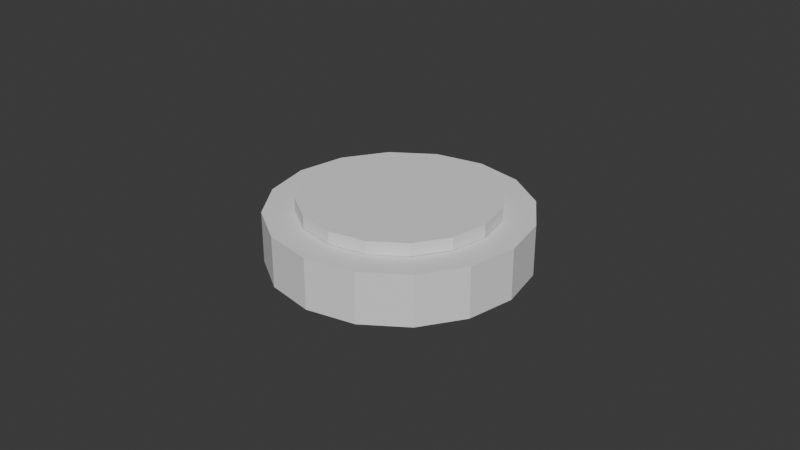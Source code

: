 # Source: analog-gauge.blend  (saved by Blender 4.3.34; exported with 4.5.12 LTS)
import bpy
from mathutils import Matrix  # noqa: F401  (used for matrix-valued properties, if any)

bpy.ops.wm.read_factory_settings(use_empty=True)
scene = bpy.context.scene
scene.name = 'Scene'

# ---- world
world_world = bpy.data.worlds.new('World'); scene.world = world_world
world_world.use_nodes = True; world_world.node_tree.nodes.clear()
_N = world_world.node_tree.nodes; _L = world_world.node_tree.links
n0 = _N.new('ShaderNodeOutputWorld'); n0.name = 'World Output'; n0.location = (300, 300)
n1 = _N.new('ShaderNodeBackground'); n1.name = 'Background'; n1.location = (10, 300)
n1.inputs[0].default_value = (0.05088, 0.05088, 0.05088, 1.0)
_L.new(n1.outputs[0], n0.inputs[0])
n0.is_active_output = True
world_world.color = (0.05088, 0.05088, 0.05088)
world_world.sun_shadow_jitter_overblur = 0.0

# ---- meshes
me_cylinder_002 = bpy.data.meshes.new('Cylinder.002')
me_cylinder_002.from_pydata([(-0.0005112, 0.2, -0.006722), (0.07603, 0.1848, -0.006722), (-0.0005112, 0.2, 0.07329), (-0.07705, 0.1848, -0.006722), (-0.1419, 0.1414, -0.006722), (-0.07705, 0.1848, 0.07329), (-0.1419, 0.1414, 0.07329), (-0.1853, 0.07654, 0.07329), (-0.2005, 1.374e-09, 0.07329), (-0.1853, 0.07654, -0.006722), (-0.2005, 1.374e-09, -0.006722), (-0.1853, -0.07654, -0.006722), (-0.1419, -0.1414, -0.006722), (-0.1853, -0.07654, 0.07329), (-0.1419, -0.1414, 0.07329), (-0.07705, -0.1848, 0.07329), (-0.0005112, -0.2, 0.07329), (-0.07705, -0.1848, -0.006722), (-0.0005112, -0.2, -0.006722), (0.07603, -0.1848, -0.006722), (0.1409, -0.1414, -0.006722), (0.07603, -0.1848, 0.07329), (0.1409, -0.1414, 0.07329), (0.1843, -0.07654, 0.07329), (0.1995, 1.374e-09, 0.07329), (0.1843, -0.07654, -0.006722), (0.1995, 1.374e-09, -0.006722), (0.1843, 0.07654, -0.006722), (0.1409, 0.1414, -0.006722), (0.1843, 0.07654, 0.07329), (0.1409, 0.1414, 0.07329), (0.07603, 0.1848, 0.07329), (-0.0005112, 0.2, 0.07329), (-0.07705, 0.1848, 0.07329), (-0.1419, 0.1414, 0.07329), (-0.1853, 0.07654, 0.07329), (-0.2005, 1.374e-09, 0.07329), (-0.1853, -0.07654, 0.07329), (-0.1419, -0.1414, 0.07329), (-0.07705, -0.1848, 0.07329), (-0.0005112, -0.2, 0.07329), (0.07603, -0.1848, 0.07329), (0.1409, -0.1414, 0.07329), (0.1843, -0.07654, 0.07329), (0.1995, 1.374e-09, 0.07329), (0.1843, 0.07654, 0.07329), (0.1409, 0.1414, 0.07329), (0.07603, 0.1848, 0.07329), (-0.0005112, 0.2, 0.07329), (-0.07705, 0.1848, 0.07329), (-0.1419, 0.1414, 0.07329), (-0.1853, 0.07654, 0.07329), (-0.2005, 1.374e-09, 0.07329), (-0.1853, -0.07654, 0.07329), (-0.1419, -0.1414, 0.07329), (-0.07705, -0.1848, 0.07329), (-0.0005112, -0.2, 0.07329), (0.07603, -0.1848, 0.07329), (0.1409, -0.1414, 0.07329), (0.1843, -0.07654, 0.07329), (0.1995, 1.374e-09, 0.07329), (0.1843, 0.07654, 0.07329), (0.1409, 0.1414, 0.07329), (0.07603, 0.1848, 0.07329), (-0.0005112, 0.2, 0.07329), (-0.07705, 0.1848, 0.07329), (-0.1419, 0.1414, 0.07329), (-0.1853, 0.07654, 0.07329), (-0.2005, 1.374e-09, 0.07329), (-0.1853, -0.07654, 0.07329), (-0.1419, -0.1414, 0.07329), (-0.07705, -0.1848, 0.07329), (-0.0005112, -0.2, 0.07329), (0.07603, -0.1848, 0.07329), (0.1409, -0.1414, 0.07329), (0.1843, -0.07654, 0.07329), (0.1995, 1.374e-09, 0.07329), (0.1843, 0.07654, 0.07329), (0.1409, 0.1414, 0.07329), (0.07603, 0.1848, 0.07329), (-0.0005112, 0.1517, 0.07329), (-0.05857, 0.1402, 0.07329), (-0.1078, 0.1073, 0.07329), (-0.1407, 0.05806, 0.07329), (-0.1522, 5.923e-10, 0.07329), (-0.1407, -0.05806, 0.07329), (-0.1078, -0.1073, 0.07329), (-0.05857, -0.1402, 0.07329), (-0.0005112, -0.1517, 0.07329), (0.05755, -0.1402, 0.07329), (0.1068, -0.1073, 0.07329), (0.1397, -0.05806, 0.07329), (0.1512, 5.923e-10, 0.07329), (0.1397, 0.05806, 0.07329), (0.1068, 0.1073, 0.07329), (0.05755, 0.1402, 0.07329), (-0.0005112, 0.1517, 0.009394), (-0.05857, 0.1402, 0.009394), (-0.1078, 0.1073, 0.009394), (-0.1407, 0.05806, 0.009394), (-0.1522, 5.923e-10, 0.009394), (-0.1407, -0.05806, 0.009394), (-0.1078, -0.1073, 0.009394), (-0.05857, -0.1402, 0.009394), (-0.0005112, -0.1517, 0.009394), (0.05755, -0.1402, 0.009394), (0.1068, -0.1073, 0.009394), (0.1397, -0.05806, 0.009394), (0.1512, 5.923e-10, 0.009394), (0.1397, 0.05806, 0.009394), (0.1068, 0.1073, 0.009394), (0.05755, 0.1402, 0.009394)], [], [(0, 1, 28, 27, 26, 25, 20, 19, 18, 17, 12, 11, 10, 9, 4, 3), (0, 2, 31, 1), (3, 5, 2, 0), (4, 6, 5, 3), (30, 31, 47, 46), (9, 7, 6, 4), (10, 8, 7, 9), (11, 13, 8, 10), (12, 14, 13, 11), (17, 15, 14, 12), (18, 16, 15, 17), (19, 21, 16, 18), (20, 22, 21, 19), (25, 23, 22, 20), (26, 24, 23, 25), (27, 29, 24, 26), (28, 30, 29, 27), (1, 31, 30, 28), (42, 43, 59, 58), (2, 5, 33, 32), (15, 16, 40, 39), (21, 22, 42, 41), (6, 7, 35, 34), (16, 21, 41, 40), (31, 2, 32, 47), (22, 23, 43, 42), (7, 8, 36, 35), (13, 14, 38, 37), (8, 13, 37, 36), (23, 24, 44, 43), (29, 30, 46, 45), (14, 15, 39, 38), (24, 29, 45, 44), (5, 6, 34, 33), (49, 50, 66, 65), (35, 36, 52, 51), (43, 44, 60, 59), (37, 38, 54, 53), (45, 46, 62, 61), (36, 37, 53, 52), (44, 45, 61, 60), (38, 39, 55, 54), (46, 47, 63, 62), (39, 40, 56, 55), (33, 34, 50, 49), (47, 32, 48, 63), (41, 42, 58, 57), (32, 33, 49, 48), (40, 41, 57, 56), (34, 35, 51, 50), (68, 69, 85, 84), (63, 48, 64, 79), (57, 58, 74, 73), (48, 49, 65, 64), (56, 57, 73, 72), (50, 51, 67, 66), (58, 59, 75, 74), (51, 52, 68, 67), (59, 60, 76, 75), (53, 54, 70, 69), (61, 62, 78, 77), (52, 53, 69, 68), (60, 61, 77, 76), (54, 55, 71, 70), (62, 63, 79, 78), (55, 56, 72, 71), (76, 77, 93, 92), (70, 71, 87, 86), (78, 79, 95, 94), (71, 72, 88, 87), (65, 66, 82, 81), (79, 64, 80, 95), (73, 74, 90, 89), (64, 65, 81, 80), (72, 73, 89, 88), (66, 67, 83, 82), (74, 75, 91, 90), (67, 68, 84, 83), (75, 76, 92, 91), (69, 70, 86, 85), (77, 78, 94, 93), (92, 93, 109, 108), (86, 87, 103, 102), (94, 95, 111, 110), (87, 88, 104, 103), (81, 82, 98, 97), (95, 80, 96, 111), (89, 90, 106, 105), (80, 81, 97, 96), (88, 89, 105, 104), (82, 83, 99, 98), (90, 91, 107, 106), (83, 84, 100, 99), (91, 92, 108, 107), (85, 86, 102, 101), (93, 94, 110, 109), (84, 85, 101, 100)])
_uv = me_cylinder_002.uv_layers.new(name='UVMap')
_uv.uv.foreach_set('vector', [0.75, 0.49, 0.8418, 0.4717, 0.9197, 0.4197, 0.9717, 0.3418, 0.99, 0.25, 0.9717, 0.1582, 0.9197, 0.08029, 0.8418, 0.02827, 0.75, 0.01, 0.6582, 0.02827, 0.5803, 0.08029, 0.5283, 0.1582, 0.51, 0.25, 0.5283, 0.3418, 0.5803, 0.4197, 0.6582, 0.4717, 1.0, 0.5, 1.0, 1.0, 0.9375, 1.0, 0.9375, 0.5, 0.0625, 0.5, 0.0625, 1.0, 0.0, 1.0, 0.0, 0.5, 0.125, 0.5, 0.125, 1.0, 0.0625, 1.0, 0.0625, 0.5, 0.875, 1.0, 0.9375, 1.0, 0.9375, 1.0, 0.875, 1.0, 0.1875, 0.5, 0.1875, 1.0, 0.125, 1.0, 0.125, 0.5, 0.25, 0.5, 0.25, 1.0, 0.1875, 1.0, 0.1875, 0.5, 0.3125, 0.5, 0.3125, 1.0, 0.25, 1.0, 0.25, 0.5, 0.375, 0.5, 0.375, 1.0, 0.3125, 1.0, 0.3125, 0.5, 0.4375, 0.5, 0.4375, 1.0, 0.375, 1.0, 0.375, 0.5, 0.5, 0.5, 0.5, 1.0, 0.4375, 1.0, 0.4375, 0.5, 0.5625, 0.5, 0.5625, 1.0, 0.5, 1.0, 0.5, 0.5, 0.625, 0.5, 0.625, 1.0, 0.5625, 1.0, 0.5625, 0.5, 0.6875, 0.5, 0.6875, 1.0, 0.625, 1.0, 0.625, 0.5, 0.75, 0.5, 0.75, 1.0, 0.6875, 1.0, 0.6875, 0.5, 0.8125, 0.5, 0.8125, 1.0, 0.75, 1.0, 0.75, 0.5, 0.875, 0.5, 0.875, 1.0, 0.8125, 1.0, 0.8125, 0.5, 0.9375, 0.5, 0.9375, 1.0, 0.875, 1.0, 0.875, 0.5, 0.625, 1.0, 0.6875, 1.0, 0.6875, 1.0, 0.625, 1.0, 0.0, 1.0, 0.0625, 1.0, 0.0625, 1.0, 0.0, 1.0, 0.4375, 1.0, 0.5, 1.0, 0.5, 1.0, 0.4375, 1.0, 0.5625, 1.0, 0.625, 1.0, 0.625, 1.0, 0.5625, 1.0, 0.125, 1.0, 0.1875, 1.0, 0.1875, 1.0, 0.125, 1.0, 0.5, 1.0, 0.5625, 1.0, 0.5625, 1.0, 0.5, 1.0, 0.9375, 1.0, 1.0, 1.0, 1.0, 1.0, 0.9375, 1.0, 0.625, 1.0, 0.6875, 1.0, 0.6875, 1.0, 0.625, 1.0, 0.1875, 1.0, 0.25, 1.0, 0.25, 1.0, 0.1875, 1.0, 0.3125, 1.0, 0.375, 1.0, 0.375, 1.0, 0.3125, 1.0, 0.25, 1.0, 0.3125, 1.0, 0.3125, 1.0, 0.25, 1.0, 0.6875, 1.0, 0.75, 1.0, 0.75, 1.0, 0.6875, 1.0, 0.8125, 1.0, 0.875, 1.0, 0.875, 1.0, 0.8125, 1.0, 0.375, 1.0, 0.4375, 1.0, 0.4375, 1.0, 0.375, 1.0, 0.75, 1.0, 0.8125, 1.0, 0.8125, 1.0, 0.75, 1.0, 0.0625, 1.0, 0.125, 1.0, 0.125, 1.0, 0.0625, 1.0, 0.0625, 1.0, 0.125, 1.0, 0.125, 1.0, 0.0625, 1.0, 0.1875, 1.0, 0.25, 1.0, 0.25, 1.0, 0.1875, 1.0, 0.6875, 1.0, 0.75, 1.0, 0.75, 1.0, 0.6875, 1.0, 0.3125, 1.0, 0.375, 1.0, 0.375, 1.0, 0.3125, 1.0, 0.8125, 1.0, 0.875, 1.0, 0.875, 1.0, 0.8125, 1.0, 0.25, 1.0, 0.3125, 1.0, 0.3125, 1.0, 0.25, 1.0, 0.75, 1.0, 0.8125, 1.0, 0.8125, 1.0, 0.75, 1.0, 0.375, 1.0, 0.4375, 1.0, 0.4375, 1.0, 0.375, 1.0, 0.875, 1.0, 0.9375, 1.0, 0.9375, 1.0, 0.875, 1.0, 0.4375, 1.0, 0.5, 1.0, 0.5, 1.0, 0.4375, 1.0, 0.0625, 1.0, 0.125, 1.0, 0.125, 1.0, 0.0625, 1.0, 0.9375, 1.0, 1.0, 1.0, 1.0, 1.0, 0.9375, 1.0, 0.5625, 1.0, 0.625, 1.0, 0.625, 1.0, 0.5625, 1.0, 0.0, 1.0, 0.0625, 1.0, 0.0625, 1.0, 0.0, 1.0, 0.5, 1.0, 0.5625, 1.0, 0.5625, 1.0, 0.5, 1.0, 0.125, 1.0, 0.1875, 1.0, 0.1875, 1.0, 0.125, 1.0, 0.25, 1.0, 0.3125, 1.0, 0.3125, 1.0, 0.25, 1.0, 0.9375, 1.0, 1.0, 1.0, 1.0, 1.0, 0.9375, 1.0, 0.5625, 1.0, 0.625, 1.0, 0.625, 1.0, 0.5625, 1.0, 0.0, 1.0, 0.0625, 1.0, 0.0625, 1.0, 0.0, 1.0, 0.5, 1.0, 0.5625, 1.0, 0.5625, 1.0, 0.5, 1.0, 0.125, 1.0, 0.1875, 1.0, 0.1875, 1.0, 0.125, 1.0, 0.625, 1.0, 0.6875, 1.0, 0.6875, 1.0, 0.625, 1.0, 0.1875, 1.0, 0.25, 1.0, 0.25, 1.0, 0.1875, 1.0, 0.6875, 1.0, 0.75, 1.0, 0.75, 1.0, 0.6875, 1.0, 0.3125, 1.0, 0.375, 1.0, 0.375, 1.0, 0.3125, 1.0, 0.8125, 1.0, 0.875, 1.0, 0.875, 1.0, 0.8125, 1.0, 0.25, 1.0, 0.3125, 1.0, 0.3125, 1.0, 0.25, 1.0, 0.75, 1.0, 0.8125, 1.0, 0.8125, 1.0, 0.75, 1.0, 0.375, 1.0, 0.4375, 1.0, 0.4375, 1.0, 0.375, 1.0, 0.875, 1.0, 0.9375, 1.0, 0.9375, 1.0, 0.875, 1.0, 0.4375, 1.0, 0.5, 1.0, 0.5, 1.0, 0.4375, 1.0, 0.75, 1.0, 0.8125, 1.0, 0.8125, 1.0, 0.75, 1.0, 0.375, 1.0, 0.4375, 1.0, 0.4375, 1.0, 0.375, 1.0, 0.875, 1.0, 0.9375, 1.0, 0.9375, 1.0, 0.875, 1.0, 0.4375, 1.0, 0.5, 1.0, 0.5, 1.0, 0.4375, 1.0, 0.0625, 1.0, 0.125, 1.0, 0.125, 1.0, 0.0625, 1.0, 0.9375, 1.0, 1.0, 1.0, 1.0, 1.0, 0.9375, 1.0, 0.5625, 1.0, 0.625, 1.0, 0.625, 1.0, 0.5625, 1.0, 0.0, 1.0, 0.0625, 1.0, 0.0625, 1.0, 0.0, 1.0, 0.5, 1.0, 0.5625, 1.0, 0.5625, 1.0, 0.5, 1.0, 0.125, 1.0, 0.1875, 1.0, 0.1875, 1.0, 0.125, 1.0, 0.625, 1.0, 0.6875, 1.0, 0.6875, 1.0, 0.625, 1.0, 0.1875, 1.0, 0.25, 1.0, 0.25, 1.0, 0.1875, 1.0, 0.6875, 1.0, 0.75, 1.0, 0.75, 1.0, 0.6875, 1.0, 0.3125, 1.0, 0.375, 1.0, 0.375, 1.0, 0.3125, 1.0, 0.8125, 1.0, 0.875, 1.0, 0.875, 1.0, 0.8125, 1.0, 0.75, 1.0, 0.8125, 1.0, 0.8125, 1.0, 0.75, 1.0, 0.375, 1.0, 0.4375, 1.0, 0.4375, 1.0, 0.375, 1.0, 0.875, 1.0, 0.9375, 1.0, 0.9375, 1.0, 0.875, 1.0, 0.4375, 1.0, 0.5, 1.0, 0.5, 1.0, 0.4375, 1.0, 0.0625, 1.0, 0.125, 1.0, 0.125, 1.0, 0.0625, 1.0, 0.9375, 1.0, 1.0, 1.0, 1.0, 1.0, 0.9375, 1.0, 0.5625, 1.0, 0.625, 1.0, 0.625, 1.0, 0.5625, 1.0, 0.0, 1.0, 0.0625, 1.0, 0.0625, 1.0, 0.0, 1.0, 0.5, 1.0, 0.5625, 1.0, 0.5625, 1.0, 0.5, 1.0, 0.125, 1.0, 0.1875, 1.0, 0.1875, 1.0, 0.125, 1.0, 0.625, 1.0, 0.6875, 1.0, 0.6875, 1.0, 0.625, 1.0, 0.1875, 1.0, 0.25, 1.0, 0.25, 1.0, 0.1875, 1.0, 0.6875, 1.0, 0.75, 1.0, 0.75, 1.0, 0.6875, 1.0, 0.3125, 1.0, 0.375, 1.0, 0.375, 1.0, 0.3125, 1.0, 0.8125, 1.0, 0.875, 1.0, 0.875, 1.0, 0.8125, 1.0, 0.25, 1.0, 0.3125, 1.0, 0.3125, 1.0, 0.25, 1.0])
me_cylinder_002.update()
me_cylinder_004 = bpy.data.meshes.new('Cylinder.004')
me_cylinder_004.from_pydata([(-0.0005112, 0.1517, 0.004638), (-0.05857, 0.1402, 0.004638), (-0.1078, 0.1073, 0.004638), (-0.1407, 0.05806, 0.004638), (-0.1522, 5.923e-10, 0.004638), (-0.1407, -0.05806, 0.004638), (-0.1078, -0.1073, 0.004638), (-0.05857, -0.1402, 0.004638), (-0.0005112, -0.1517, 0.004638), (0.05755, -0.1402, 0.004638), (0.1068, -0.1073, 0.004638), (0.1397, -0.05806, 0.004638), (0.1512, 5.923e-10, 0.004638), (0.1397, 0.05806, 0.004638), (0.1068, 0.1073, 0.004638), (0.05755, 0.1402, 0.004638), (-0.0005112, 0.1517, 0.02525), (-0.05857, 0.1402, 0.02525), (-0.1078, 0.1073, 0.02525), (-0.1407, 0.05806, 0.02525), (-0.1522, 5.923e-10, 0.02525), (-0.1407, -0.05806, 0.02525), (-0.1078, -0.1073, 0.02525), (-0.05857, -0.1402, 0.02525), (-0.0005112, -0.1517, 0.02525), (0.05755, -0.1402, 0.02525), (0.1068, -0.1073, 0.02525), (0.1397, -0.05806, 0.02525), (0.1512, 5.923e-10, 0.02525), (0.1397, 0.05806, 0.02525), (0.1068, 0.1073, 0.02525), (0.05755, 0.1402, 0.02525), (-0.0005112, 0.1517, 0.005526), (-0.05857, 0.1402, 0.005526), (-0.1078, 0.1073, 0.005526), (-0.1407, 0.05806, 0.005526), (-0.1522, 5.923e-10, 0.005526), (-0.1407, -0.05806, 0.005526), (-0.1078, -0.1073, 0.005526), (-0.05857, -0.1402, 0.005526), (-0.0005112, -0.1517, 0.005526), (0.05755, -0.1402, 0.005526), (0.1068, -0.1073, 0.005526), (0.1397, -0.05806, 0.005526), (0.1512, 5.923e-10, 0.005526), (0.1397, 0.05806, 0.005526), (0.1068, 0.1073, 0.005526), (0.05755, 0.1402, 0.005526)], [], [(8, 9, 25, 24), (14, 13, 45, 46), (6, 5, 37, 38), (12, 11, 43, 44), (4, 3, 35, 36), (11, 10, 42, 43), (3, 2, 34, 35), (9, 8, 40, 41), (1, 0, 32, 33), (10, 9, 41, 42), (0, 15, 47, 32), (2, 1, 33, 34), (8, 7, 39, 40), (15, 14, 46, 47), (7, 6, 38, 39), (13, 12, 44, 45), (5, 4, 36, 37), (31, 16, 17, 18, 19, 20, 21, 22, 23, 24, 25, 26, 27, 28, 29, 30), (2, 3, 19, 18), (10, 11, 27, 26), (3, 4, 20, 19), (11, 12, 28, 27), (5, 6, 22, 21), (13, 14, 30, 29), (4, 5, 21, 20), (12, 13, 29, 28), (6, 7, 23, 22), (14, 15, 31, 30), (7, 8, 24, 23), (1, 2, 18, 17), (15, 0, 16, 31), (9, 10, 26, 25), (0, 1, 17, 16)])
_uv = me_cylinder_004.uv_layers.new(name='UVMap')
_uv.uv.foreach_set('vector', [0.25, 0.01, 0.3418, 0.02827, 0.3418, 0.02827, 0.25, 0.01, 0.4197, 0.4197, 0.4717, 0.3418, 0.4717, 0.3418, 0.4197, 0.4197, 0.08029, 0.08029, 0.02827, 0.1582, 0.02827, 0.1582, 0.08029, 0.08029, 0.49, 0.25, 0.4717, 0.1582, 0.4717, 0.1582, 0.49, 0.25, 0.01, 0.25, 0.02827, 0.3418, 0.02827, 0.3418, 0.01, 0.25, 0.4717, 0.1582, 0.4197, 0.08029, 0.4197, 0.08029, 0.4717, 0.1582, 0.02827, 0.3418, 0.08029, 0.4197, 0.08029, 0.4197, 0.02827, 0.3418, 0.3418, 0.02827, 0.25, 0.01, 0.25, 0.01, 0.3418, 0.02827, 0.1582, 0.4717, 0.25, 0.49, 0.25, 0.49, 0.1582, 0.4717, 0.4197, 0.08029, 0.3418, 0.02827, 0.3418, 0.02827, 0.4197, 0.08029, 0.25, 0.49, 0.3418, 0.4717, 0.3418, 0.4717, 0.25, 0.49, 0.08029, 0.4197, 0.1582, 0.4717, 0.1582, 0.4717, 0.08029, 0.4197, 0.25, 0.01, 0.1582, 0.02827, 0.1582, 0.02827, 0.25, 0.01, 0.3418, 0.4717, 0.4197, 0.4197, 0.4197, 0.4197, 0.3418, 0.4717, 0.1582, 0.02827, 0.08029, 0.08029, 0.08029, 0.08029, 0.1582, 0.02827, 0.4717, 0.3418, 0.49, 0.25, 0.49, 0.25, 0.4717, 0.3418, 0.02827, 0.1582, 0.01, 0.25, 0.01, 0.25, 0.02827, 0.1582, 0.3418, 0.4717, 0.25, 0.49, 0.1582, 0.4717, 0.08029, 0.4197, 0.02827, 0.3418, 0.01, 0.25, 0.02827, 0.1582, 0.08029, 0.08029, 0.1582, 0.02827, 0.25, 0.01, 0.3418, 0.02827, 0.4197, 0.08029, 0.4717, 0.1582, 0.49, 0.25, 0.4717, 0.3418, 0.4197, 0.4197, 0.08029, 0.4197, 0.02827, 0.3418, 0.02827, 0.3418, 0.08029, 0.4197, 0.4197, 0.08029, 0.4717, 0.1582, 0.4717, 0.1582, 0.4197, 0.08029, 0.02827, 0.3418, 0.01, 0.25, 0.01, 0.25, 0.02827, 0.3418, 0.4717, 0.1582, 0.49, 0.25, 0.49, 0.25, 0.4717, 0.1582, 0.02827, 0.1582, 0.08029, 0.08029, 0.08029, 0.08029, 0.02827, 0.1582, 0.4717, 0.3418, 0.4197, 0.4197, 0.4197, 0.4197, 0.4717, 0.3418, 0.01, 0.25, 0.02827, 0.1582, 0.02827, 0.1582, 0.01, 0.25, 0.49, 0.25, 0.4717, 0.3418, 0.4717, 0.3418, 0.49, 0.25, 0.08029, 0.08029, 0.1582, 0.02827, 0.1582, 0.02827, 0.08029, 0.08029, 0.4197, 0.4197, 0.3418, 0.4717, 0.3418, 0.4717, 0.4197, 0.4197, 0.1582, 0.02827, 0.25, 0.01, 0.25, 0.01, 0.1582, 0.02827, 0.1582, 0.4717, 0.08029, 0.4197, 0.08029, 0.4197, 0.1582, 0.4717, 0.3418, 0.4717, 0.25, 0.49, 0.25, 0.49, 0.3418, 0.4717, 0.3418, 0.02827, 0.4197, 0.08029, 0.4197, 0.08029, 0.3418, 0.02827, 0.25, 0.49, 0.1582, 0.4717, 0.1582, 0.4717, 0.25, 0.49])
me_cylinder_004.update()
me_cylinder_005 = bpy.data.meshes.new('Cylinder.005')
me_cylinder_005.from_pydata([(0.0002066, 0.09241, 0.00976), (0.0002135, 0.1107, 0.001392), (-0.005534, 0.09241, 0.008619), (0.01669, -0.004869, 0.005342), (-0.0104, 0.09242, 0.005367), (0.02176, -0.004871, -0.0002674), (-0.01365, 0.09242, 0.0005007), (-0.02146, -0.004855, -0.0002674), (0.01406, 0.09241, 0.0005007), (-0.01639, -0.004857, 0.005342), (0.01081, 0.09241, 0.005367), (-0.008803, -0.004859, 0.009089), (0.005947, 0.09241, 0.008619), (0.000148, -0.004863, 0.01041), (0.009099, -0.004866, 0.009089), (0.0001414, -0.02253, -0.0006585)], [], [(0, 1, 2), (2, 1, 4), (4, 1, 6), (8, 1, 10), (10, 1, 12), (12, 1, 0), (0, 2, 11, 13), (0, 2, 4, 6, 1, 8, 10, 12), (2, 4, 9, 11), (12, 0, 13, 14), (10, 12, 14, 3), (4, 6, 7, 9), (6, 8, 5, 7), (8, 10, 3, 5), (14, 13, 15), (11, 9, 15), (13, 11, 15), (7, 5, 15), (5, 3, 15), (3, 14, 15), (9, 7, 15)])
_uv = me_cylinder_005.uv_layers.new(name='UVMap')
_uv.uv.foreach_set('vector', [1.0, 0.5, 0.9375, 1.0, 0.9375, 0.5, 0.9375, 0.5, 0.875, 1.0, 0.875, 0.5, 0.875, 0.5, 0.8125, 1.0, 0.8125, 0.5, 0.1875, 0.5, 0.125, 1.0, 0.125, 0.5, 0.125, 0.5, 0.0625, 1.0, 0.0625, 0.5, 0.0625, 0.5, 0.0, 1.0, 0.0, 0.5, 1.0, 0.5, 0.9375, 0.5, 0.9375, 0.5, 1.0, 0.5, 0.75, 0.49, 0.8418, 0.4717, 0.9197, 0.4197, 0.8125, 0.5, 0.1875, 1.0, 0.5283, 0.3418, 0.5803, 0.4197, 0.6582, 0.4717, 0.9375, 0.5, 0.875, 0.5, 0.875, 0.5, 0.9375, 0.5, 0.0625, 0.5, 0.0, 0.5, 0.0, 0.5, 0.0625, 0.5, 0.125, 0.5, 0.0625, 0.5, 0.0625, 0.5, 0.125, 0.5, 0.875, 0.5, 0.8125, 0.5, 0.8125, 0.5, 0.875, 0.5, 0.0, 0.0, 0.0, 0.0, 0.0, 0.0, 0.0, 0.0, 0.1875, 0.5, 0.125, 0.5, 0.125, 0.5, 0.1875, 0.5, 0.0625, 0.5, 0.0, 0.5, 0.0625, 0.5, 0.9375, 0.5, 0.875, 0.5, 0.9375, 0.5, 1.0, 0.5, 0.9375, 0.5, 1.0, 0.5, 0.0, 0.0, 0.0, 0.0, 0.0, 0.0, 0.1875, 0.5, 0.125, 0.5, 0.1875, 0.5, 0.125, 0.5, 0.0625, 0.5, 0.125, 0.5, 0.875, 0.5, 0.8125, 0.5, 0.875, 0.5])
me_cylinder_005.update()
me_cylinder_001 = bpy.data.meshes.new('Cylinder.001')
me_cylinder_001.from_pydata([(0.05806, 0.1402, -1.397e-09), (0.1073, 0.1073, -1.397e-09), (0.1402, 0.05806, -1.397e-09), (0.1517, 3.386e-09, -1.397e-09), (0.1402, -0.05806, -1.397e-09), (0.1073, -0.1073, -1.397e-09), (0.05806, -0.1402, -1.397e-09), (-4.657e-10, -0.1517, -1.397e-09), (-0.05806, -0.1402, -1.397e-09), (-0.1073, -0.1073, -1.397e-09), (-0.1402, -0.05806, -1.397e-09), (-0.1517, 3.386e-09, -1.397e-09), (-0.1402, 0.05806, -1.397e-09), (-0.1073, 0.1073, -1.397e-09), (-0.05806, 0.1402, -1.397e-09), (-4.657e-10, 0.1517, -1.397e-09), (-4.657e-10, 0.1517, -1.397e-09), (-0.05806, 0.1402, -1.397e-09), (-0.1073, 0.1073, -1.397e-09), (-0.1402, 0.05806, -1.397e-09), (-0.1517, 3.386e-09, -1.397e-09), (-0.1402, -0.05806, -1.397e-09), (-0.1073, -0.1073, -1.397e-09), (-0.05806, -0.1402, -1.397e-09), (-4.657e-10, -0.1517, -1.397e-09), (0.05806, -0.1402, -1.397e-09), (0.1073, -0.1073, -1.397e-09), (0.1402, -0.05806, -1.397e-09), (0.1517, 3.386e-09, -1.397e-09), (0.1402, 0.05806, -1.397e-09), (0.1073, 0.1073, -1.397e-09), (0.05806, 0.1402, -1.397e-09), (-4.657e-10, 0.1517, -1.397e-09), (-0.05806, 0.1402, -1.397e-09), (-0.1073, 0.1073, -1.397e-09), (-0.1402, 0.05806, -1.397e-09), (-0.1517, 3.386e-09, -1.397e-09), (-0.1402, -0.05806, -1.397e-09), (-0.1073, -0.1073, -1.397e-09), (-0.05806, -0.1402, -1.397e-09), (-4.657e-10, -0.1517, -1.397e-09), (0.05806, -0.1402, -1.397e-09), (0.1073, -0.1073, -1.397e-09), (0.1402, -0.05806, -1.397e-09), (0.1517, 3.386e-09, -1.397e-09), (0.1402, 0.05806, -1.397e-09), (0.1073, 0.1073, -1.397e-09), (0.05806, 0.1402, -1.397e-09), (0.05806, 0.1402, -0.001035), (0.1073, 0.1073, -0.001035), (0.1402, 0.05806, -0.001035), (0.1517, 3.386e-09, -0.001035), (0.1402, -0.05806, -0.001035), (0.1073, -0.1073, -0.001035), (0.05806, -0.1402, -0.001035), (-4.657e-10, -0.1517, -0.001035), (-0.05806, -0.1402, -0.001035), (-0.1073, -0.1073, -0.001035), (-0.1402, -0.05806, -0.001035), (-0.1517, 3.386e-09, -0.001035), (-0.1402, 0.05806, -0.001035), (-0.1073, 0.1073, -0.001035), (-0.05806, 0.1402, -0.001035), (-4.657e-10, 0.1517, -0.001035), (-4.657e-10, 0.1517, -0.001035), (-0.05806, 0.1402, -0.001035), (-0.1073, 0.1073, -0.001035), (-0.1402, 0.05806, -0.001035), (-0.1517, 3.386e-09, -0.001035), (-0.1402, -0.05806, -0.001035), (-0.1073, -0.1073, -0.001035), (-0.05806, -0.1402, -0.001035), (-4.657e-10, -0.1517, -0.001035), (0.05806, -0.1402, -0.001035), (0.1073, -0.1073, -0.001035), (0.1402, -0.05806, -0.001035), (0.1517, 3.386e-09, -0.001035), (0.1402, 0.05806, -0.001035), (0.1073, 0.1073, -0.001035), (0.05806, 0.1402, -0.001035), (-4.657e-10, 0.1517, -0.001035), (-0.05806, 0.1402, -0.001035), (-0.1073, 0.1073, -0.001035), (-0.1402, 0.05806, -0.001035), (-0.1517, 3.386e-09, -0.001035), (-0.1402, -0.05806, -0.001035), (-0.1073, -0.1073, -0.001035), (-0.05806, -0.1402, -0.001035), (-4.657e-10, -0.1517, -0.001035), (0.05806, -0.1402, -0.001035), (0.1073, -0.1073, -0.001035), (0.1402, -0.05806, -0.001035), (0.1517, 3.386e-09, -0.001035), (0.1402, 0.05806, -0.001035), (0.1073, 0.1073, -0.001035), (0.05806, 0.1402, -0.001035)], [], [(0, 15, 14, 13, 12, 11, 10, 9, 8, 7, 6, 5, 4, 3, 2, 1), (12, 35, 36, 11), (4, 43, 44, 3), (10, 37, 38, 9), (2, 45, 46, 1), (11, 36, 37, 10), (3, 44, 45, 2), (9, 38, 39, 8), (1, 46, 47, 0), (8, 39, 40, 7), (14, 33, 34, 13), (0, 47, 32, 15), (6, 41, 42, 5), (15, 32, 33, 14), (7, 40, 41, 6), (13, 34, 35, 12), (5, 42, 43, 4), (48, 49, 50, 51, 52, 53, 54, 55, 56, 57, 58, 59, 60, 61, 62, 63), (60, 59, 84, 83), (52, 51, 92, 91), (58, 57, 86, 85), (50, 49, 94, 93), (59, 58, 85, 84), (51, 50, 93, 92), (57, 56, 87, 86), (49, 48, 95, 94), (56, 55, 88, 87), (62, 61, 82, 81), (48, 63, 80, 95), (54, 53, 90, 89), (63, 62, 81, 80), (55, 54, 89, 88), (61, 60, 83, 82), (53, 52, 91, 90), (38, 37, 85, 86), (23, 24, 72, 71), (37, 36, 84, 85), (25, 26, 74, 73), (39, 38, 86, 87), (24, 25, 73, 72), (40, 39, 87, 88), (26, 27, 75, 74), (42, 41, 89, 90), (27, 28, 76, 75), (41, 40, 88, 89), (29, 30, 78, 77), (43, 42, 90, 91), (28, 29, 77, 76), (17, 18, 66, 65), (44, 43, 91, 92), (30, 31, 79, 78), (16, 17, 65, 64), (46, 45, 93, 94), (31, 16, 64, 79), (18, 19, 67, 66), (45, 44, 92, 93), (34, 33, 81, 82), (19, 20, 68, 67), (47, 46, 94, 95), (33, 32, 80, 81), (21, 22, 70, 69), (32, 47, 95, 80), (35, 34, 82, 83), (20, 21, 69, 68), (36, 35, 83, 84), (22, 23, 71, 70)])
_uv = me_cylinder_001.uv_layers.new(name='UVMap')
_uv.uv.foreach_set('vector', [0.3418, 0.4717, 0.25, 0.49, 0.1582, 0.4717, 0.08029, 0.4197, 0.02827, 0.3418, 0.01, 0.25, 0.02827, 0.1582, 0.08029, 0.08029, 0.1582, 0.02827, 0.25, 0.01, 0.3418, 0.02827, 0.4197, 0.08029, 0.4717, 0.1582, 0.49, 0.25, 0.4717, 0.3418, 0.4197, 0.4197, 0.02827, 0.3418, 0.02827, 0.3418, 0.01, 0.25, 0.01, 0.25, 0.4717, 0.1582, 0.4717, 0.1582, 0.49, 0.25, 0.49, 0.25, 0.02827, 0.1582, 0.02827, 0.1582, 0.08029, 0.08029, 0.08029, 0.08029, 0.4717, 0.3418, 0.4717, 0.3418, 0.4197, 0.4197, 0.4197, 0.4197, 0.01, 0.25, 0.01, 0.25, 0.02827, 0.1582, 0.02827, 0.1582, 0.49, 0.25, 0.49, 0.25, 0.4717, 0.3418, 0.4717, 0.3418, 0.08029, 0.08029, 0.08029, 0.08029, 0.1582, 0.02827, 0.1582, 0.02827, 0.4197, 0.4197, 0.4197, 0.4197, 0.3418, 0.4717, 0.3418, 0.4717, 0.1582, 0.02827, 0.1582, 0.02827, 0.25, 0.01, 0.25, 0.01, 0.1582, 0.4717, 0.1582, 0.4717, 0.08029, 0.4197, 0.08029, 0.4197, 0.3418, 0.4717, 0.3418, 0.4717, 0.25, 0.49, 0.25, 0.49, 0.3418, 0.02827, 0.3418, 0.02827, 0.4197, 0.08029, 0.4197, 0.08029, 0.25, 0.49, 0.25, 0.49, 0.1582, 0.4717, 0.1582, 0.4717, 0.25, 0.01, 0.25, 0.01, 0.3418, 0.02827, 0.3418, 0.02827, 0.08029, 0.4197, 0.08029, 0.4197, 0.02827, 0.3418, 0.02827, 0.3418, 0.4197, 0.08029, 0.4197, 0.08029, 0.4717, 0.1582, 0.4717, 0.1582, 0.3418, 0.4717, 0.4197, 0.4197, 0.4717, 0.3418, 0.49, 0.25, 0.4717, 0.1582, 0.4197, 0.08029, 0.3418, 0.02827, 0.25, 0.01, 0.1582, 0.02827, 0.08029, 0.08029, 0.02827, 0.1582, 0.01, 0.25, 0.02827, 0.3418, 0.08029, 0.4197, 0.1582, 0.4717, 0.25, 0.49, 0.02827, 0.3418, 0.01, 0.25, 0.01, 0.25, 0.02827, 0.3418, 0.4717, 0.1582, 0.49, 0.25, 0.49, 0.25, 0.4717, 0.1582, 0.02827, 0.1582, 0.08029, 0.08029, 0.08029, 0.08029, 0.02827, 0.1582, 0.4717, 0.3418, 0.4197, 0.4197, 0.4197, 0.4197, 0.4717, 0.3418, 0.01, 0.25, 0.02827, 0.1582, 0.02827, 0.1582, 0.01, 0.25, 0.49, 0.25, 0.4717, 0.3418, 0.4717, 0.3418, 0.49, 0.25, 0.08029, 0.08029, 0.1582, 0.02827, 0.1582, 0.02827, 0.08029, 0.08029, 0.4197, 0.4197, 0.3418, 0.4717, 0.3418, 0.4717, 0.4197, 0.4197, 0.1582, 0.02827, 0.25, 0.01, 0.25, 0.01, 0.1582, 0.02827, 0.1582, 0.4717, 0.08029, 0.4197, 0.08029, 0.4197, 0.1582, 0.4717, 0.3418, 0.4717, 0.25, 0.49, 0.25, 0.49, 0.3418, 0.4717, 0.3418, 0.02827, 0.4197, 0.08029, 0.4197, 0.08029, 0.3418, 0.02827, 0.25, 0.49, 0.1582, 0.4717, 0.1582, 0.4717, 0.25, 0.49, 0.25, 0.01, 0.3418, 0.02827, 0.3418, 0.02827, 0.25, 0.01, 0.08029, 0.4197, 0.02827, 0.3418, 0.02827, 0.3418, 0.08029, 0.4197, 0.4197, 0.08029, 0.4717, 0.1582, 0.4717, 0.1582, 0.4197, 0.08029, 0.08029, 0.08029, 0.02827, 0.1582, 0.02827, 0.1582, 0.08029, 0.08029, 0.0, 0.0, 0.0, 0.0, 0.0, 0.0, 0.0, 0.0, 0.02827, 0.1582, 0.01, 0.25, 0.01, 0.25, 0.02827, 0.1582, 0.0, 0.0, 0.0, 0.0, 0.0, 0.0, 0.0, 0.0, 0.1582, 0.02827, 0.08029, 0.08029, 0.08029, 0.08029, 0.1582, 0.02827, 0.0, 0.0, 0.0, 0.0, 0.0, 0.0, 0.0, 0.0, 0.25, 0.01, 0.1582, 0.02827, 0.1582, 0.02827, 0.25, 0.01, 0.0, 0.0, 0.0, 0.0, 0.0, 0.0, 0.0, 0.0, 0.4197, 0.08029, 0.3418, 0.02827, 0.3418, 0.02827, 0.4197, 0.08029, 0.0, 0.0, 0.0, 0.0, 0.0, 0.0, 0.0, 0.0, 0.3418, 0.02827, 0.25, 0.01, 0.25, 0.01, 0.3418, 0.02827, 0.0, 0.0, 0.0, 0.0, 0.0, 0.0, 0.0, 0.0, 0.4717, 0.1582, 0.4197, 0.08029, 0.4197, 0.08029, 0.4717, 0.1582, 0.0, 0.0, 0.0, 0.0, 0.0, 0.0, 0.0, 0.0, 0.0, 0.0, 0.0, 0.0, 0.0, 0.0, 0.0, 0.0, 0.49, 0.25, 0.4717, 0.1582, 0.4717, 0.1582, 0.49, 0.25, 0.0, 0.0, 0.0, 0.0, 0.0, 0.0, 0.0, 0.0, 0.0, 0.0, 0.0, 0.0, 0.0, 0.0, 0.0, 0.0, 0.4197, 0.4197, 0.4717, 0.3418, 0.4717, 0.3418, 0.4197, 0.4197, 0.0, 0.0, 0.0, 0.0, 0.0, 0.0, 0.0, 0.0, 0.0, 0.0, 0.0, 0.0, 0.0, 0.0, 0.0, 0.0, 0.4717, 0.3418, 0.49, 0.25, 0.49, 0.25, 0.4717, 0.3418, 0.08029, 0.4197, 0.1582, 0.4717, 0.1582, 0.4717, 0.08029, 0.4197, 0.0, 0.0, 0.0, 0.0, 0.0, 0.0, 0.0, 0.0, 0.3418, 0.4717, 0.4197, 0.4197, 0.4197, 0.4197, 0.3418, 0.4717, 0.1582, 0.4717, 0.25, 0.49, 0.25, 0.49, 0.1582, 0.4717, 0.0, 0.0, 0.0, 0.0, 0.0, 0.0, 0.0, 0.0, 0.25, 0.49, 0.3418, 0.4717, 0.3418, 0.4717, 0.25, 0.49, 0.02827, 0.3418, 0.08029, 0.4197, 0.08029, 0.4197, 0.02827, 0.3418, 0.0, 0.0, 0.0, 0.0, 0.0, 0.0, 0.0, 0.0, 0.01, 0.25, 0.02827, 0.3418, 0.02827, 0.3418, 0.01, 0.25, 0.0, 0.0, 0.0, 0.0, 0.0, 0.0, 0.0, 0.0])
me_cylinder_001.update()
me_cube_005 = bpy.data.meshes.new('Cube.005')
me_cube_005.from_pydata([(-0.005427, 0.03328, 0.001169), (-0.005427, 0.03328, -0.001169), (-0.005427, 0.05328, 0.001169), (-0.005427, 0.05328, -0.001169), (0.005427, 0.03328, 0.001169), (0.005427, 0.03328, -0.001169), (0.005427, 0.05328, 0.001169), (0.005427, 0.05328, -0.001169)], [], [(0, 2, 3, 1), (2, 6, 7, 3), (6, 4, 5, 7), (4, 0, 1, 5), (2, 0, 4, 6), (7, 5, 1, 3)])
_uv = me_cube_005.uv_layers.new(name='UVMap')
_uv.uv.foreach_set('vector', [0.375, 0.0, 0.375, 0.25, 0.625, 0.25, 0.625, 0.0, 0.375, 0.25, 0.375, 0.5, 0.625, 0.5, 0.625, 0.25, 0.375, 0.5, 0.375, 0.75, 0.625, 0.75, 0.625, 0.5, 0.375, 0.75, 0.375, 1.0, 0.625, 1.0, 0.625, 0.75, 0.125, 0.5, 0.125, 0.75, 0.375, 0.75, 0.375, 0.5, 0.625, 0.5, 0.625, 0.75, 0.875, 0.75, 0.875, 0.5])
me_cube_005.update()
me_cube_002 = bpy.data.meshes.new('Cube.002')
me_cube_002.from_pydata([(-0.005427, 0.03328, 0.001169), (-0.005427, 0.03328, -0.001169), (-0.005427, 0.05328, 0.001169), (-0.005427, 0.05328, -0.001169), (0.005427, 0.03328, 0.001169), (0.005427, 0.03328, -0.001169), (0.005427, 0.05328, 0.001169), (0.005427, 0.05328, -0.001169)], [], [(0, 2, 3, 1), (2, 6, 7, 3), (6, 4, 5, 7), (4, 0, 1, 5), (2, 0, 4, 6), (7, 5, 1, 3)])
_uv = me_cube_002.uv_layers.new(name='UVMap')
_uv.uv.foreach_set('vector', [0.375, 0.0, 0.375, 0.25, 0.625, 0.25, 0.625, 0.0, 0.375, 0.25, 0.375, 0.5, 0.625, 0.5, 0.625, 0.25, 0.375, 0.5, 0.375, 0.75, 0.625, 0.75, 0.625, 0.5, 0.375, 0.75, 0.375, 1.0, 0.625, 1.0, 0.625, 0.75, 0.125, 0.5, 0.125, 0.75, 0.375, 0.75, 0.375, 0.5, 0.625, 0.5, 0.625, 0.75, 0.875, 0.75, 0.875, 0.5])
me_cube_002.update()
me_cube = bpy.data.meshes.new('Cube')
me_cube.from_pydata([(-0.005427, 0.03328, 0.001169), (-0.005427, 0.03328, -0.001169), (-0.005427, 0.05328, 0.001169), (-0.005427, 0.05328, -0.001169), (0.005427, 0.03328, 0.001169), (0.005427, 0.03328, -0.001169), (0.005427, 0.05328, 0.001169), (0.005427, 0.05328, -0.001169)], [], [(0, 2, 3, 1), (2, 6, 7, 3), (6, 4, 5, 7), (4, 0, 1, 5), (2, 0, 4, 6), (7, 5, 1, 3)])
_uv = me_cube.uv_layers.new(name='UVMap')
_uv.uv.foreach_set('vector', [0.375, 0.0, 0.375, 0.25, 0.625, 0.25, 0.625, 0.0, 0.375, 0.25, 0.375, 0.5, 0.625, 0.5, 0.625, 0.25, 0.375, 0.5, 0.375, 0.75, 0.625, 0.75, 0.625, 0.5, 0.375, 0.75, 0.375, 1.0, 0.625, 1.0, 0.625, 0.75, 0.125, 0.5, 0.125, 0.75, 0.375, 0.75, 0.375, 0.5, 0.625, 0.5, 0.625, 0.75, 0.875, 0.75, 0.875, 0.5])
me_cube.update()
me_cube_004 = bpy.data.meshes.new('Cube.004')
me_cube_004.from_pydata([(-0.005427, 0.03328, 0.001169), (-0.005427, 0.03328, -0.001169), (-0.005427, 0.05328, 0.001169), (-0.005427, 0.05328, -0.001169), (0.005427, 0.03328, 0.001169), (0.005427, 0.03328, -0.001169), (0.005427, 0.05328, 0.001169), (0.005427, 0.05328, -0.001169)], [], [(0, 2, 3, 1), (2, 6, 7, 3), (6, 4, 5, 7), (4, 0, 1, 5), (2, 0, 4, 6), (7, 5, 1, 3)])
_uv = me_cube_004.uv_layers.new(name='UVMap')
_uv.uv.foreach_set('vector', [0.375, 0.0, 0.375, 0.25, 0.625, 0.25, 0.625, 0.0, 0.375, 0.25, 0.375, 0.5, 0.625, 0.5, 0.625, 0.25, 0.375, 0.5, 0.375, 0.75, 0.625, 0.75, 0.625, 0.5, 0.375, 0.75, 0.375, 1.0, 0.625, 1.0, 0.625, 0.75, 0.125, 0.5, 0.125, 0.75, 0.375, 0.75, 0.375, 0.5, 0.625, 0.5, 0.625, 0.75, 0.875, 0.75, 0.875, 0.5])
me_cube_004.update()
me_cube_001 = bpy.data.meshes.new('Cube.001')
me_cube_001.from_pydata([(-0.005427, 0.03328, 0.001169), (-0.005427, 0.03328, -0.001169), (-0.005427, 0.05328, 0.001169), (-0.005427, 0.05328, -0.001169), (0.005427, 0.03328, 0.001169), (0.005427, 0.03328, -0.001169), (0.005427, 0.05328, 0.001169), (0.005427, 0.05328, -0.001169)], [], [(0, 2, 3, 1), (2, 6, 7, 3), (6, 4, 5, 7), (4, 0, 1, 5), (2, 0, 4, 6), (7, 5, 1, 3)])
_uv = me_cube_001.uv_layers.new(name='UVMap')
_uv.uv.foreach_set('vector', [0.375, 0.0, 0.375, 0.25, 0.625, 0.25, 0.625, 0.0, 0.375, 0.25, 0.375, 0.5, 0.625, 0.5, 0.625, 0.25, 0.375, 0.5, 0.375, 0.75, 0.625, 0.75, 0.625, 0.5, 0.375, 0.75, 0.375, 1.0, 0.625, 1.0, 0.625, 0.75, 0.125, 0.5, 0.125, 0.75, 0.375, 0.75, 0.375, 0.5, 0.625, 0.5, 0.625, 0.75, 0.875, 0.75, 0.875, 0.5])
me_cube_001.update()

# ---- objects
ob_base = bpy.data.objects.new('Base', me_cylinder_002)
ob_glass = bpy.data.objects.new('Glass', me_cylinder_004)
ob_dial = bpy.data.objects.new('Dial', me_cylinder_005)
ob_plate = bpy.data.objects.new('Plate', me_cylinder_001)
ob_markerbottomleft = bpy.data.objects.new('MarkerBottomLeft', me_cube_005)
ob_markerbottomright = bpy.data.objects.new('MarkerBottomRight', me_cube_002)
ob_markertop = bpy.data.objects.new('MarkerTop', me_cube)
ob_markertopleft = bpy.data.objects.new('MarkerTopLeft', me_cube_004)
ob_markertopright = bpy.data.objects.new('MarkerTopRight', me_cube_001)

# ---- transforms, parenting, visibility, modifiers, constraints
ob_base.location = (0.0, 0.0, 9.313e-10)
ob_base.scale = (0.2, 0.2, 0.2)
ob_glass.parent = ob_base
ob_glass.matrix_parent_inverse = Matrix(((5.0, -0.0, 0.0, -0.0), (-0.0, 5.0, -0.0, 0.0), (0.0, -0.0, 5.0, -4.657e-09), (-0.0, 0.0, -0.0, 1.0)))
ob_glass.location = (0.0, 0.0, 0.01373)
ob_glass.scale = (0.2, 0.2, 0.2)
ob_dial.parent = ob_plate
ob_dial.matrix_parent_inverse = Matrix(((1.0, -0.0, 0.0, 0.0005112), (-0.0, 1.0, -0.0, 2.794e-09), (-0.0, 0.0, 1.0, -0.08067), (-0.0, 0.0, -0.0, 1.0)))
ob_dial.location = (-0.0001775, 0.001155, 0.08269)
ob_dial.scale = (0.5, 1.0, 1.0)
ob_plate.parent = ob_base
ob_plate.matrix_parent_inverse = Matrix(((5.0, -0.0, 0.0, -0.0), (-0.0, 5.0, -0.0, 0.0), (0.0, -0.0, 5.0, -4.657e-09), (-0.0, 0.0, -0.0, 1.0)))
ob_plate.location = (-0.0001022, -5.588e-10, 0.01085)
ob_plate.scale = (0.2, 0.2, 0.2)
ob_markerbottomleft.parent = ob_plate
ob_markerbottomleft.matrix_parent_inverse = Matrix(((1.0, -0.0, 0.0, 0.0005112), (-0.0, 1.0, -0.0, 2.794e-09), (-0.0, 0.0, 1.0, -0.08067), (-0.0, 0.0, -0.0, 1.0)))
ob_markerbottomleft.location = (-0.000511, -2.794e-09, 0.08067)
ob_markerbottomleft.rotation_euler = (0.0, -0.0, 1.745)
ob_markerbottomleft.scale = (1.0, 2.61, 1.0)
ob_markerbottomright.parent = ob_plate
ob_markerbottomright.matrix_parent_inverse = Matrix(((1.0, -0.0, 0.0, 0.0005112), (-0.0, 1.0, -0.0, 2.794e-09), (-0.0, 0.0, 1.0, -0.08067), (-0.0, 0.0, -0.0, 1.0)))
ob_markerbottomright.location = (-0.000511, -2.794e-09, 0.08067)
ob_markerbottomright.rotation_euler = (0.0, -0.0, -1.745)
ob_markerbottomright.scale = (1.0, 2.61, 1.0)
ob_markertop.parent = ob_plate
ob_markertop.matrix_parent_inverse = Matrix(((1.0, -0.0, 0.0, 0.0005112), (-0.0, 1.0, -0.0, 2.794e-09), (-0.0, 0.0, 1.0, -0.08067), (-0.0, 0.0, -0.0, 1.0)))
ob_markertop.location = (-0.000511, -2.794e-09, 0.08067)
ob_markertop.scale = (1.0, 2.61, 1.0)
ob_markertopleft.parent = ob_plate
ob_markertopleft.matrix_parent_inverse = Matrix(((1.0, -0.0, 0.0, 0.0005112), (-0.0, 1.0, -0.0, 2.794e-09), (-0.0, 0.0, 1.0, -0.08067), (-0.0, 0.0, -0.0, 1.0)))
ob_markertopleft.location = (-0.000511, -2.794e-09, 0.08067)
ob_markertopleft.rotation_euler = (0.0, -0.0, 0.8727)
ob_markertopleft.scale = (1.0, 2.61, 1.0)
ob_markertopright.parent = ob_plate
ob_markertopright.matrix_parent_inverse = Matrix(((1.0, -0.0, 0.0, 0.0005112), (-0.0, 1.0, -0.0, 2.794e-09), (-0.0, 0.0, 1.0, -0.08067), (-0.0, 0.0, -0.0, 1.0)))
ob_markertopright.location = (-0.000511, -2.794e-09, 0.08067)
ob_markertopright.rotation_euler = (0.0, -0.0, -0.8727)
ob_markertopright.scale = (1.0, 2.61, 1.0)

# ---- collection membership
scene.collection.objects.link(ob_base)
scene.collection.objects.link(ob_glass)
scene.collection.objects.link(ob_dial)
scene.collection.objects.link(ob_plate)
scene.collection.objects.link(ob_markerbottomleft)
scene.collection.objects.link(ob_markerbottomright)
scene.collection.objects.link(ob_markertop)
scene.collection.objects.link(ob_markertopleft)
scene.collection.objects.link(ob_markertopright)

# ---- scene / render settings (as saved in the file)
scene.frame_start = 1; scene.frame_end = 250; scene.frame_set(1)
scene.render.engine = 'BLENDER_EEVEE_NEXT'
bpy.context.view_layer.update()

# ---- added for rendering (the .blend has no active camera and no usable light): camera, sun
cam_auto = bpy.data.cameras.new('AutoCamera')
cam_auto.lens = 50.0
cam_auto.sensor_width = 36.0
cam_auto.clip_end = 1000.0
ob_auto_camera = bpy.data.objects.new('AutoCamera', cam_auto)
scene.collection.objects.link(ob_auto_camera)
ob_auto_camera.location = (0.184943, -0.222054, 0.156754)
ob_auto_camera.rotation_euler = (1.09748, -7.21219e-08, 0.694738)
scene.camera = ob_auto_camera
light_auto_sun = bpy.data.lights.new('AutoSun', 'SUN')
light_auto_sun.energy = 3.0
light_auto_sun.angle = 0.0523599
ob_auto_sun = bpy.data.objects.new('AutoSun', light_auto_sun)
scene.collection.objects.link(ob_auto_sun)
ob_auto_sun.rotation_euler = (0.872665, 0.174533, 0.523599)
bpy.context.view_layer.update()
